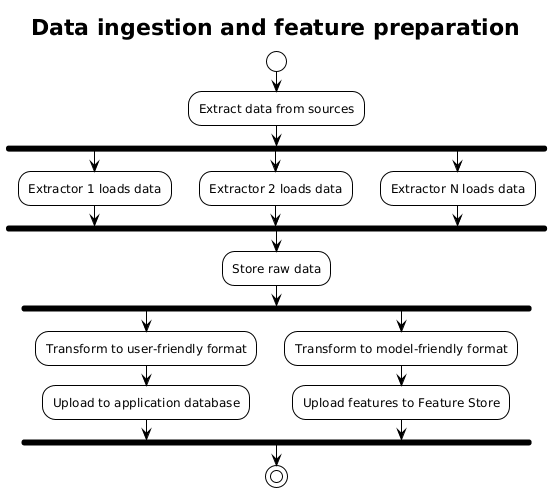

The diagram above was rendered by PlantUML. Its source (embedded in the PNG):
@startuml
!theme plain
title Data ingestion and feature preparation

start

:Extract data from sources;
fork
  :Extractor 1 loads data;
fork again
  :Extractor 2 loads data;
fork again
  :Extractor N loads data;
end fork

:Store raw data;

fork
  :Transform to user-friendly format;
  :Upload to application database;
fork again
  :Transform to model-friendly format;
  :Upload features to Feature Store;
end fork

stop
@enduml